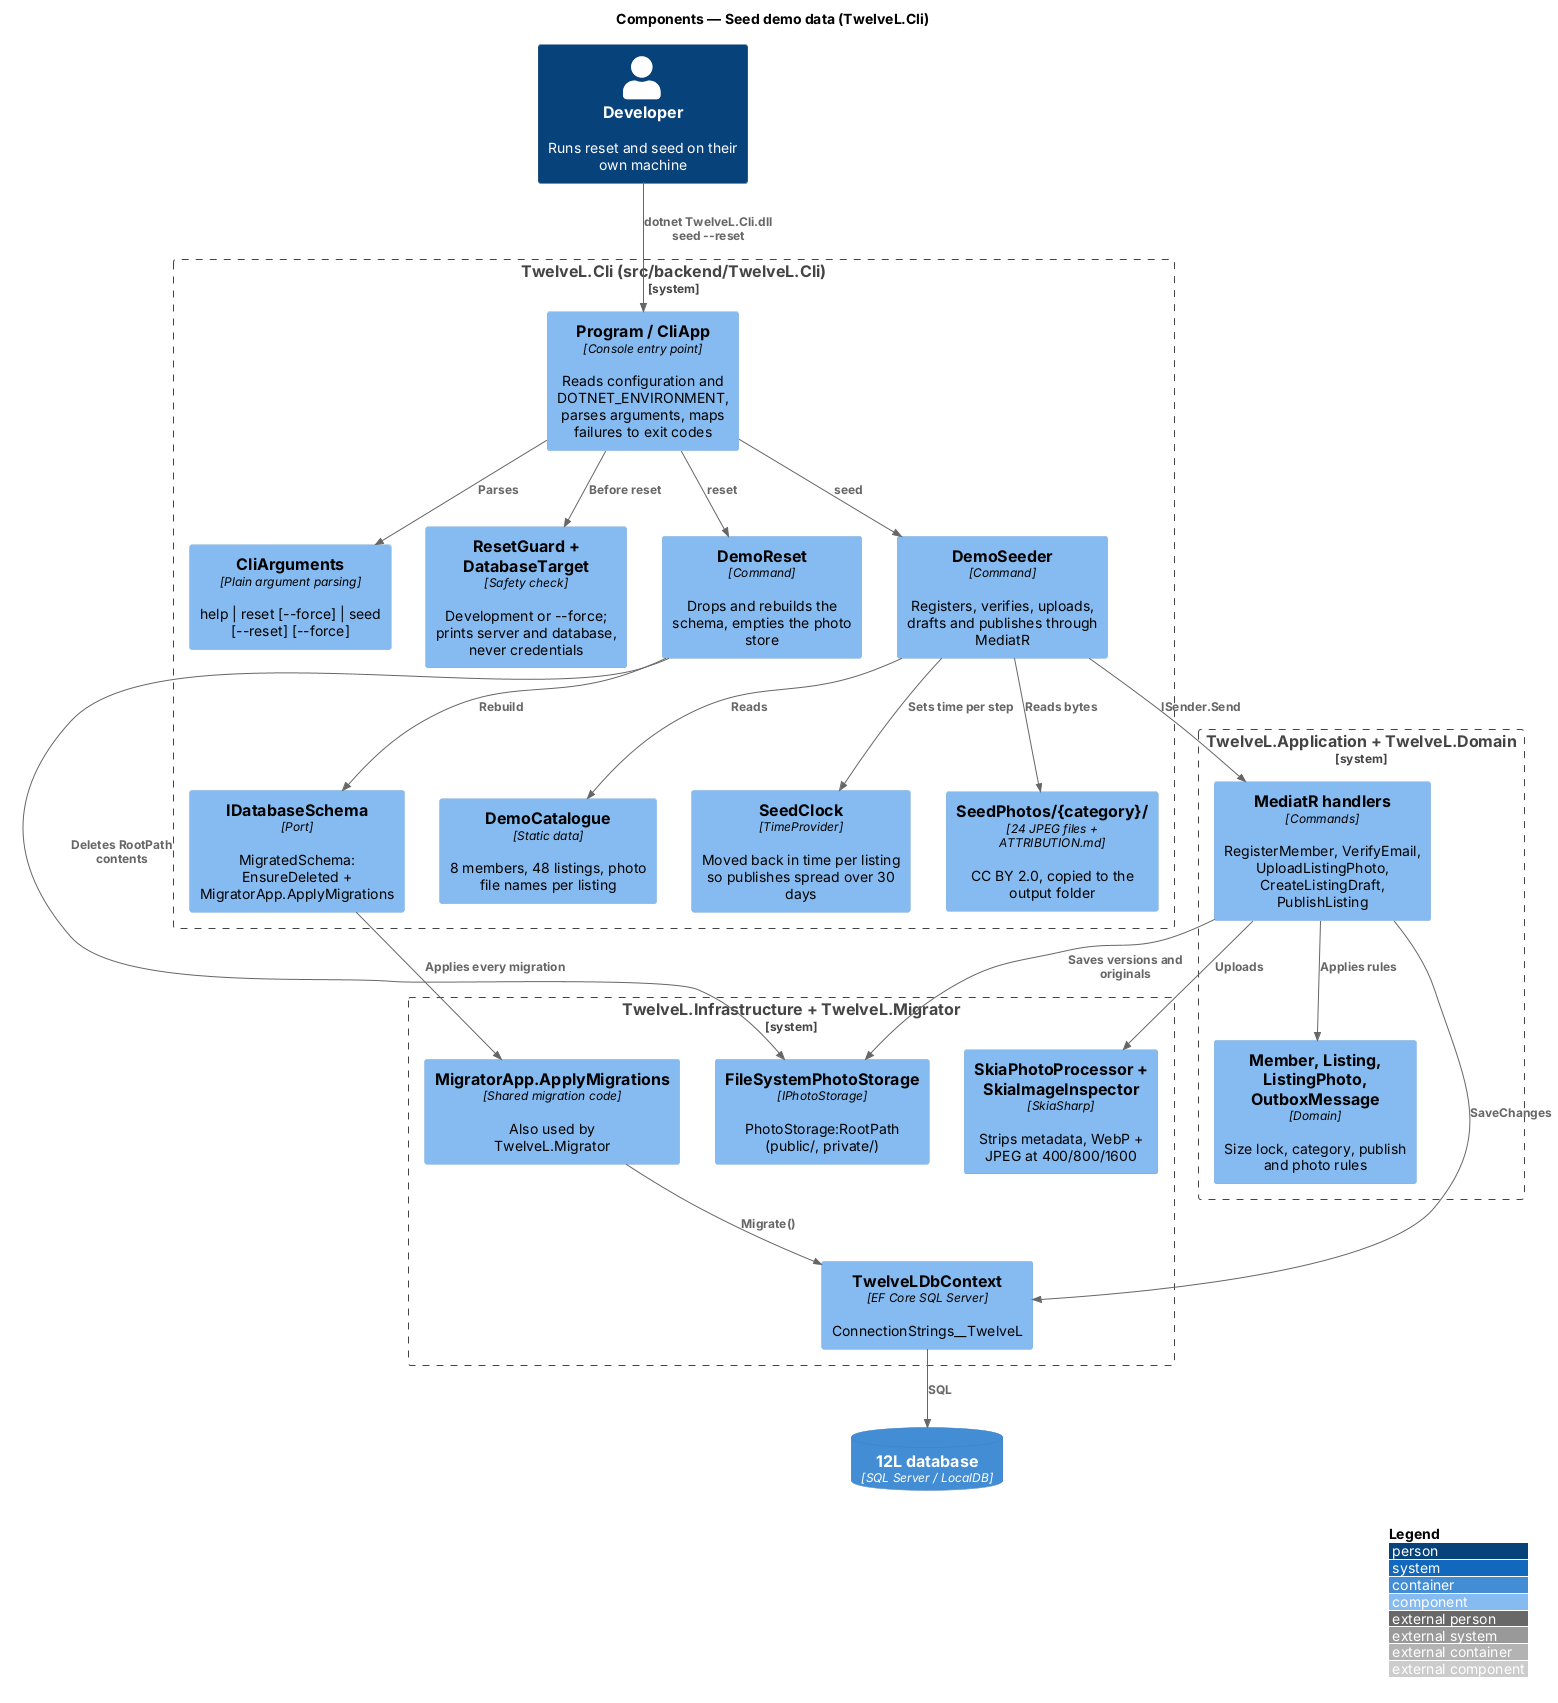

The diagram above was rendered by PlantUML. Its source (embedded in the PNG):
@startuml
!include <C4/C4_Component>
LAYOUT_WITH_LEGEND()
title Components — Seed demo data (TwelveL.Cli)

Person(dev, "Developer", "Runs reset and seed on their own machine")
System_Boundary(cli, "TwelveL.Cli (src/backend/TwelveL.Cli)") {
  Component(program, "Program / CliApp", "Console entry point", "Reads configuration and DOTNET_ENVIRONMENT, parses arguments, maps failures to exit codes")
  Component(args, "CliArguments", "Plain argument parsing", "help | reset [~--force] | seed [~--reset] [~--force]")
  Component(guard, "ResetGuard + DatabaseTarget", "Safety check", "Development or ~--force; prints server and database, never credentials")
  Component(reset, "DemoReset", "Command", "Drops and rebuilds the schema, empties the photo store")
  Component(schema, "IDatabaseSchema", "Port", "MigratedSchema: EnsureDeleted + MigratorApp.ApplyMigrations")
  Component(seeder, "DemoSeeder", "Command", "Registers, verifies, uploads, drafts and publishes through MediatR")
  Component(catalogue, "DemoCatalogue", "Static data", "8 members, 48 listings, photo file names per listing")
  Component(clock, "SeedClock", "TimeProvider", "Moved back in time per listing so publishes spread over 30 days")
  Component(photos, "SeedPhotos/{category}/", "24 JPEG files + ATTRIBUTION.md", "CC BY 2.0, copied to the output folder")
}
System_Boundary(app, "TwelveL.Application + TwelveL.Domain") {
  Component(cmds, "MediatR handlers", "Commands", "RegisterMember, VerifyEmail, UploadListingPhoto, CreateListingDraft, PublishListing")
  Component(domain, "Member, Listing, ListingPhoto, OutboxMessage", "Domain", "Size lock, category, publish and photo rules")
}
System_Boundary(infra, "TwelveL.Infrastructure + TwelveL.Migrator") {
  Component(db, "TwelveLDbContext", "EF Core SQL Server", "ConnectionStrings__TwelveL")
  Component(pipeline, "SkiaPhotoProcessor + SkiaImageInspector", "SkiaSharp", "Strips metadata, WebP + JPEG at 400/800/1600")
  Component(store, "FileSystemPhotoStorage", "IPhotoStorage", "PhotoStorage:RootPath (public/, private/)")
  Component(migrator, "MigratorApp.ApplyMigrations", "Shared migration code", "Also used by TwelveL.Migrator")
}
ContainerDb(sql, "12L database", "SQL Server / LocalDB")
Rel(dev, program, "dotnet TwelveL.Cli.dll seed --reset")
Rel(program, args, "Parses")
Rel(program, guard, "Before reset")
Rel(program, reset, "reset")
Rel(program, seeder, "seed")
Rel(reset, schema, "Rebuild")
Rel(schema, migrator, "Applies every migration")
Rel(reset, store, "Deletes RootPath contents")
Rel(seeder, catalogue, "Reads")
Rel(seeder, photos, "Reads bytes")
Rel(seeder, clock, "Sets time per step")
Rel(seeder, cmds, "ISender.Send")
Rel(cmds, domain, "Applies rules")
Rel(cmds, pipeline, "Uploads")
Rel(cmds, store, "Saves versions and originals")
Rel(cmds, db, "SaveChanges")
Rel(migrator, db, "Migrate()")
Rel(db, sql, "SQL")
@enduml